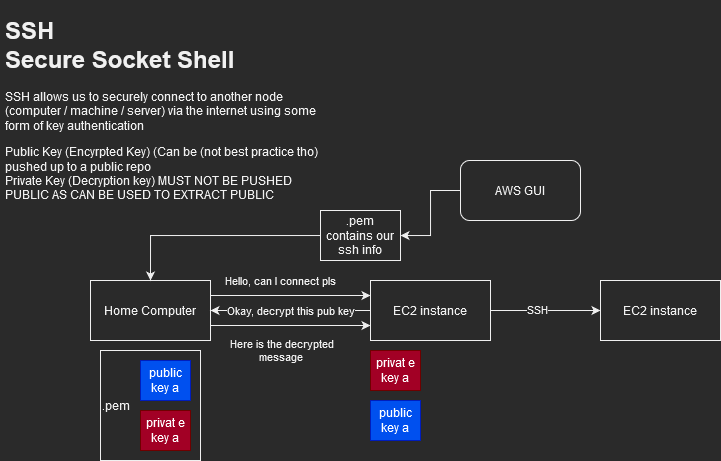

The diagram above was exported from draw.io. Its source (the exported page's mxGraphModel, read from the mxfile embedded in the PNG):
<mxGraphModel dx="813" dy="430" grid="1" gridSize="10" guides="1" tooltips="1" connect="1" arrows="1" fold="1" page="1" pageScale="1" pageWidth="827" pageHeight="1169" math="0" shadow="0">
  <root>
    <mxCell id="0" />
    <mxCell id="1" parent="0" />
    <mxCell id="PhS8uQdqCCGo1b3_xJnF-1" value="&lt;h1&gt;SSH&lt;br&gt;Secure Socket Shell&lt;br&gt;&lt;/h1&gt;&lt;p&gt;SSH allows us to securely connect to another node (computer / machine / server) via the internet using some form of key authentication &lt;br&gt;&lt;/p&gt;&lt;p&gt;Public Key (Encyrpted Key) (Can be (not best practice tho) pushed up to a public repo&lt;br&gt;Private Key (Decryption key) MUST NOT BE PUSHED PUBLIC AS CAN BE USED TO EXTRACT PUBLIC &lt;br&gt;&lt;/p&gt;" style="text;html=1;strokeColor=none;fillColor=none;spacing=5;spacingTop=-20;whiteSpace=wrap;overflow=hidden;rounded=0;" vertex="1" parent="1">
      <mxGeometry x="10" y="10" width="340" height="200" as="geometry" />
    </mxCell>
    <mxCell id="PhS8uQdqCCGo1b3_xJnF-16" style="edgeStyle=orthogonalEdgeStyle;rounded=0;orthogonalLoop=1;jettySize=auto;html=1;exitX=1;exitY=0.25;exitDx=0;exitDy=0;entryX=0;entryY=0.25;entryDx=0;entryDy=0;" edge="1" parent="1" source="PhS8uQdqCCGo1b3_xJnF-2" target="PhS8uQdqCCGo1b3_xJnF-3">
      <mxGeometry relative="1" as="geometry" />
    </mxCell>
    <mxCell id="PhS8uQdqCCGo1b3_xJnF-17" value="Hello, can I connect pls" style="edgeLabel;html=1;align=center;verticalAlign=middle;resizable=0;points=[];" vertex="1" connectable="0" parent="PhS8uQdqCCGo1b3_xJnF-16">
      <mxGeometry x="-0.6125" y="2" relative="1" as="geometry">
        <mxPoint x="39" y="-13" as="offset" />
      </mxGeometry>
    </mxCell>
    <mxCell id="PhS8uQdqCCGo1b3_xJnF-20" style="edgeStyle=orthogonalEdgeStyle;rounded=0;orthogonalLoop=1;jettySize=auto;html=1;exitX=1;exitY=0.75;exitDx=0;exitDy=0;entryX=0;entryY=0.75;entryDx=0;entryDy=0;" edge="1" parent="1" source="PhS8uQdqCCGo1b3_xJnF-2" target="PhS8uQdqCCGo1b3_xJnF-3">
      <mxGeometry relative="1" as="geometry" />
    </mxCell>
    <mxCell id="PhS8uQdqCCGo1b3_xJnF-21" value="&lt;div&gt;Here is the decrypted &lt;br&gt;&lt;/div&gt;&lt;div&gt;message&lt;br&gt;&lt;/div&gt;" style="edgeLabel;html=1;align=center;verticalAlign=middle;resizable=0;points=[];" vertex="1" connectable="0" parent="PhS8uQdqCCGo1b3_xJnF-20">
      <mxGeometry x="-0.2696" relative="1" as="geometry">
        <mxPoint x="12" y="25" as="offset" />
      </mxGeometry>
    </mxCell>
    <mxCell id="PhS8uQdqCCGo1b3_xJnF-2" value="Home Computer " style="rounded=0;whiteSpace=wrap;html=1;" vertex="1" parent="1">
      <mxGeometry x="100" y="280" width="120" height="60" as="geometry" />
    </mxCell>
    <mxCell id="PhS8uQdqCCGo1b3_xJnF-18" style="edgeStyle=orthogonalEdgeStyle;rounded=0;orthogonalLoop=1;jettySize=auto;html=1;" edge="1" parent="1" source="PhS8uQdqCCGo1b3_xJnF-3" target="PhS8uQdqCCGo1b3_xJnF-2">
      <mxGeometry relative="1" as="geometry" />
    </mxCell>
    <mxCell id="PhS8uQdqCCGo1b3_xJnF-19" value="Okay, decrypt this pub key" style="edgeLabel;html=1;align=center;verticalAlign=middle;resizable=0;points=[];" vertex="1" connectable="0" parent="PhS8uQdqCCGo1b3_xJnF-18">
      <mxGeometry x="0.3482" relative="1" as="geometry">
        <mxPoint x="28" as="offset" />
      </mxGeometry>
    </mxCell>
    <mxCell id="PhS8uQdqCCGo1b3_xJnF-23" style="edgeStyle=orthogonalEdgeStyle;rounded=0;orthogonalLoop=1;jettySize=auto;html=1;" edge="1" parent="1" source="PhS8uQdqCCGo1b3_xJnF-3" target="PhS8uQdqCCGo1b3_xJnF-22">
      <mxGeometry relative="1" as="geometry" />
    </mxCell>
    <mxCell id="PhS8uQdqCCGo1b3_xJnF-24" value="SSH" style="edgeLabel;html=1;align=center;verticalAlign=middle;resizable=0;points=[];" vertex="1" connectable="0" parent="PhS8uQdqCCGo1b3_xJnF-23">
      <mxGeometry x="-0.1455" y="1" relative="1" as="geometry">
        <mxPoint as="offset" />
      </mxGeometry>
    </mxCell>
    <mxCell id="PhS8uQdqCCGo1b3_xJnF-3" value="EC2 instance" style="rounded=0;whiteSpace=wrap;html=1;" vertex="1" parent="1">
      <mxGeometry x="380" y="280" width="120" height="60" as="geometry" />
    </mxCell>
    <mxCell id="PhS8uQdqCCGo1b3_xJnF-8" style="edgeStyle=orthogonalEdgeStyle;rounded=0;orthogonalLoop=1;jettySize=auto;html=1;entryX=0.5;entryY=0;entryDx=0;entryDy=0;" edge="1" parent="1" source="PhS8uQdqCCGo1b3_xJnF-4" target="PhS8uQdqCCGo1b3_xJnF-2">
      <mxGeometry relative="1" as="geometry" />
    </mxCell>
    <mxCell id="PhS8uQdqCCGo1b3_xJnF-4" value="&lt;div&gt;.pem&lt;/div&gt;contains our ssh info" style="rounded=0;whiteSpace=wrap;html=1;" vertex="1" parent="1">
      <mxGeometry x="330" y="210" width="80" height="50" as="geometry" />
    </mxCell>
    <mxCell id="PhS8uQdqCCGo1b3_xJnF-7" style="edgeStyle=orthogonalEdgeStyle;rounded=0;orthogonalLoop=1;jettySize=auto;html=1;" edge="1" parent="1" source="PhS8uQdqCCGo1b3_xJnF-6" target="PhS8uQdqCCGo1b3_xJnF-4">
      <mxGeometry relative="1" as="geometry" />
    </mxCell>
    <mxCell id="PhS8uQdqCCGo1b3_xJnF-6" value="AWS GUI" style="rounded=1;whiteSpace=wrap;html=1;" vertex="1" parent="1">
      <mxGeometry x="470" y="160" width="120" height="60" as="geometry" />
    </mxCell>
    <mxCell id="PhS8uQdqCCGo1b3_xJnF-11" value="privat e key a" style="rounded=0;whiteSpace=wrap;html=1;fillColor=#a20025;fontColor=#ffffff;strokeColor=#6F0000;" vertex="1" parent="1">
      <mxGeometry x="380" y="350" width="50" height="40" as="geometry" />
    </mxCell>
    <mxCell id="PhS8uQdqCCGo1b3_xJnF-12" value="public key a" style="rounded=0;whiteSpace=wrap;html=1;fillColor=#0050ef;fontColor=#ffffff;strokeColor=#001DBC;" vertex="1" parent="1">
      <mxGeometry x="380" y="400" width="50" height="40" as="geometry" />
    </mxCell>
    <mxCell id="PhS8uQdqCCGo1b3_xJnF-13" value="public key a" style="rounded=0;whiteSpace=wrap;html=1;fillColor=#0050ef;fontColor=#ffffff;strokeColor=#001DBC;" vertex="1" parent="1">
      <mxGeometry x="150" y="360" width="50" height="40" as="geometry" />
    </mxCell>
    <mxCell id="PhS8uQdqCCGo1b3_xJnF-14" value="privat e key a" style="rounded=0;whiteSpace=wrap;html=1;fillColor=#a20025;fontColor=#ffffff;strokeColor=#6F0000;" vertex="1" parent="1">
      <mxGeometry x="150" y="410" width="50" height="40" as="geometry" />
    </mxCell>
    <mxCell id="PhS8uQdqCCGo1b3_xJnF-15" value=".pem" style="rounded=0;whiteSpace=wrap;html=1;fillColor=none;align=left;" vertex="1" parent="1">
      <mxGeometry x="110" y="350" width="100" height="110" as="geometry" />
    </mxCell>
    <mxCell id="PhS8uQdqCCGo1b3_xJnF-22" value="EC2 instance" style="rounded=0;whiteSpace=wrap;html=1;" vertex="1" parent="1">
      <mxGeometry x="610" y="280" width="120" height="60" as="geometry" />
    </mxCell>
  </root>
</mxGraphModel>